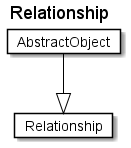

The diagram above was rendered by PlantUML. Its source (embedded in the PNG):
@startuml
Title Relationship 

Card Relationship #fff [
Relationship
]
Card AbstractObject #fff [
AbstractObject
]
AbstractObject --|> Relationship  #000 
@enduml